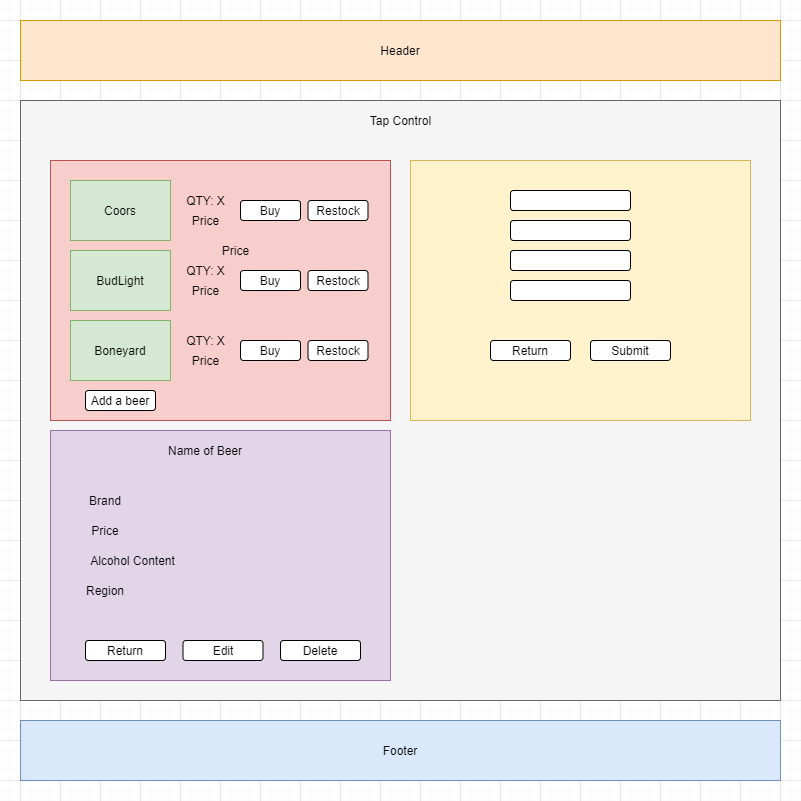

The diagram above was exported from draw.io. Its source (the exported page's mxGraphModel, read from the mxfile embedded in the PNG):
<mxGraphModel dx="1422" dy="1862" grid="1" gridSize="10" guides="1" tooltips="1" connect="1" arrows="1" fold="1" page="1" pageScale="1" pageWidth="850" pageHeight="1100" math="0" shadow="0">
  <root>
    <mxCell id="0" />
    <mxCell id="1" parent="0" />
    <mxCell id="mAlOYJrjMZ59YuMHCey5-2" value="Header" style="rounded=0;whiteSpace=wrap;html=1;fillColor=#ffe6cc;strokeColor=#d79b00;" vertex="1" parent="1">
      <mxGeometry x="40" y="-1080" width="760" height="60" as="geometry" />
    </mxCell>
    <mxCell id="mAlOYJrjMZ59YuMHCey5-3" value="" style="rounded=0;whiteSpace=wrap;html=1;fillColor=#f5f5f5;strokeColor=#666666;fontColor=#333333;" vertex="1" parent="1">
      <mxGeometry x="40" y="-1000" width="760" height="600" as="geometry" />
    </mxCell>
    <mxCell id="mAlOYJrjMZ59YuMHCey5-4" value="Tap Control" style="text;html=1;strokeColor=none;fillColor=none;align=center;verticalAlign=middle;whiteSpace=wrap;rounded=0;" vertex="1" parent="1">
      <mxGeometry x="387.5" y="-990" width="65" height="20" as="geometry" />
    </mxCell>
    <mxCell id="mAlOYJrjMZ59YuMHCey5-5" style="edgeStyle=orthogonalEdgeStyle;rounded=0;orthogonalLoop=1;jettySize=auto;html=1;exitX=0.5;exitY=1;exitDx=0;exitDy=0;" edge="1" parent="1" source="mAlOYJrjMZ59YuMHCey5-4" target="mAlOYJrjMZ59YuMHCey5-4">
      <mxGeometry relative="1" as="geometry" />
    </mxCell>
    <mxCell id="mAlOYJrjMZ59YuMHCey5-6" value="" style="rounded=0;whiteSpace=wrap;html=1;fillColor=#f8cecc;strokeColor=#b85450;" vertex="1" parent="1">
      <mxGeometry x="70" y="-940" width="340" height="260" as="geometry" />
    </mxCell>
    <mxCell id="mAlOYJrjMZ59YuMHCey5-7" value="" style="rounded=0;whiteSpace=wrap;html=1;fillColor=#fff2cc;strokeColor=#d6b656;" vertex="1" parent="1">
      <mxGeometry x="430" y="-940" width="340" height="260" as="geometry" />
    </mxCell>
    <mxCell id="mAlOYJrjMZ59YuMHCey5-8" value="Footer" style="rounded=0;whiteSpace=wrap;html=1;fillColor=#dae8fc;strokeColor=#6c8ebf;" vertex="1" parent="1">
      <mxGeometry x="40" y="-380" width="760" height="60" as="geometry" />
    </mxCell>
    <mxCell id="mAlOYJrjMZ59YuMHCey5-9" value="Coors" style="rounded=0;whiteSpace=wrap;html=1;fillColor=#d5e8d4;strokeColor=#82b366;" vertex="1" parent="1">
      <mxGeometry x="90" y="-920" width="100" height="60" as="geometry" />
    </mxCell>
    <mxCell id="mAlOYJrjMZ59YuMHCey5-11" value="Boneyard" style="rounded=0;whiteSpace=wrap;html=1;fillColor=#d5e8d4;strokeColor=#82b366;" vertex="1" parent="1">
      <mxGeometry x="90" y="-780" width="100" height="60" as="geometry" />
    </mxCell>
    <mxCell id="mAlOYJrjMZ59YuMHCey5-12" value="BudLight" style="rounded=0;whiteSpace=wrap;html=1;fillColor=#d5e8d4;strokeColor=#82b366;" vertex="1" parent="1">
      <mxGeometry x="90" y="-850" width="100" height="60" as="geometry" />
    </mxCell>
    <mxCell id="mAlOYJrjMZ59YuMHCey5-24" value="Add a beer" style="rounded=1;whiteSpace=wrap;html=1;" vertex="1" parent="1">
      <mxGeometry x="105" y="-710" width="70" height="20" as="geometry" />
    </mxCell>
    <mxCell id="mAlOYJrjMZ59YuMHCey5-25" value="" style="rounded=1;whiteSpace=wrap;html=1;" vertex="1" parent="1">
      <mxGeometry x="530" y="-910" width="120" height="20" as="geometry" />
    </mxCell>
    <mxCell id="mAlOYJrjMZ59YuMHCey5-26" value="" style="rounded=1;whiteSpace=wrap;html=1;" vertex="1" parent="1">
      <mxGeometry x="530" y="-850" width="120" height="20" as="geometry" />
    </mxCell>
    <mxCell id="mAlOYJrjMZ59YuMHCey5-27" value="" style="rounded=1;whiteSpace=wrap;html=1;" vertex="1" parent="1">
      <mxGeometry x="530" y="-880" width="120" height="20" as="geometry" />
    </mxCell>
    <mxCell id="mAlOYJrjMZ59YuMHCey5-28" value="" style="rounded=1;whiteSpace=wrap;html=1;" vertex="1" parent="1">
      <mxGeometry x="530" y="-820" width="120" height="20" as="geometry" />
    </mxCell>
    <mxCell id="mAlOYJrjMZ59YuMHCey5-29" value="Submit" style="rounded=1;whiteSpace=wrap;html=1;" vertex="1" parent="1">
      <mxGeometry x="610" y="-760" width="80" height="20" as="geometry" />
    </mxCell>
    <mxCell id="mAlOYJrjMZ59YuMHCey5-30" value="Return" style="rounded=1;whiteSpace=wrap;html=1;" vertex="1" parent="1">
      <mxGeometry x="510" y="-760" width="80" height="20" as="geometry" />
    </mxCell>
    <mxCell id="mAlOYJrjMZ59YuMHCey5-33" value="" style="rounded=0;whiteSpace=wrap;html=1;fillColor=#e1d5e7;strokeColor=#9673a6;" vertex="1" parent="1">
      <mxGeometry x="70" y="-670" width="340" height="250" as="geometry" />
    </mxCell>
    <mxCell id="mAlOYJrjMZ59YuMHCey5-34" value="Name of Beer" style="text;html=1;strokeColor=none;fillColor=none;align=center;verticalAlign=middle;whiteSpace=wrap;rounded=0;" vertex="1" parent="1">
      <mxGeometry x="180" y="-660" width="90" height="20" as="geometry" />
    </mxCell>
    <mxCell id="mAlOYJrjMZ59YuMHCey5-35" value="Buy" style="rounded=1;whiteSpace=wrap;html=1;" vertex="1" parent="1">
      <mxGeometry x="260" y="-900" width="60" height="20" as="geometry" />
    </mxCell>
    <mxCell id="mAlOYJrjMZ59YuMHCey5-36" value="QTY: X" style="text;html=1;strokeColor=none;fillColor=none;align=center;verticalAlign=middle;whiteSpace=wrap;rounded=0;" vertex="1" parent="1">
      <mxGeometry x="197.5" y="-770" width="55" height="20" as="geometry" />
    </mxCell>
    <mxCell id="mAlOYJrjMZ59YuMHCey5-39" value="QTY: X" style="text;html=1;strokeColor=none;fillColor=none;align=center;verticalAlign=middle;whiteSpace=wrap;rounded=0;" vertex="1" parent="1">
      <mxGeometry x="197.5" y="-910" width="55" height="20" as="geometry" />
    </mxCell>
    <mxCell id="mAlOYJrjMZ59YuMHCey5-40" value="QTY: X" style="text;html=1;strokeColor=none;fillColor=none;align=center;verticalAlign=middle;whiteSpace=wrap;rounded=0;" vertex="1" parent="1">
      <mxGeometry x="197.5" y="-840" width="55" height="20" as="geometry" />
    </mxCell>
    <mxCell id="mAlOYJrjMZ59YuMHCey5-41" value="Buy" style="rounded=1;whiteSpace=wrap;html=1;" vertex="1" parent="1">
      <mxGeometry x="260" y="-830" width="60" height="20" as="geometry" />
    </mxCell>
    <mxCell id="mAlOYJrjMZ59YuMHCey5-42" value="Buy" style="rounded=1;whiteSpace=wrap;html=1;" vertex="1" parent="1">
      <mxGeometry x="260" y="-760" width="60" height="20" as="geometry" />
    </mxCell>
    <mxCell id="mAlOYJrjMZ59YuMHCey5-43" value="Restock" style="rounded=1;whiteSpace=wrap;html=1;" vertex="1" parent="1">
      <mxGeometry x="327.5" y="-900" width="60" height="20" as="geometry" />
    </mxCell>
    <mxCell id="mAlOYJrjMZ59YuMHCey5-46" value="Restock" style="rounded=1;whiteSpace=wrap;html=1;" vertex="1" parent="1">
      <mxGeometry x="327.5" y="-760" width="60" height="20" as="geometry" />
    </mxCell>
    <mxCell id="mAlOYJrjMZ59YuMHCey5-47" value="Restock" style="rounded=1;whiteSpace=wrap;html=1;" vertex="1" parent="1">
      <mxGeometry x="327.5" y="-830" width="60" height="20" as="geometry" />
    </mxCell>
    <mxCell id="mAlOYJrjMZ59YuMHCey5-48" value="Brand" style="text;html=1;strokeColor=none;fillColor=none;align=center;verticalAlign=middle;whiteSpace=wrap;rounded=0;" vertex="1" parent="1">
      <mxGeometry x="105" y="-610" width="40" height="20" as="geometry" />
    </mxCell>
    <mxCell id="mAlOYJrjMZ59YuMHCey5-49" value="Price" style="text;html=1;strokeColor=none;fillColor=none;align=center;verticalAlign=middle;whiteSpace=wrap;rounded=0;" vertex="1" parent="1">
      <mxGeometry x="105" y="-580" width="40" height="20" as="geometry" />
    </mxCell>
    <mxCell id="mAlOYJrjMZ59YuMHCey5-50" value="Alcohol Content" style="text;html=1;strokeColor=none;fillColor=none;align=center;verticalAlign=middle;whiteSpace=wrap;rounded=0;" vertex="1" parent="1">
      <mxGeometry x="105" y="-550" width="95" height="20" as="geometry" />
    </mxCell>
    <mxCell id="mAlOYJrjMZ59YuMHCey5-51" value="Region" style="text;html=1;strokeColor=none;fillColor=none;align=center;verticalAlign=middle;whiteSpace=wrap;rounded=0;" vertex="1" parent="1">
      <mxGeometry x="105" y="-520" width="40" height="20" as="geometry" />
    </mxCell>
    <mxCell id="mAlOYJrjMZ59YuMHCey5-52" value="Price&lt;span style=&quot;color: rgba(0 , 0 , 0 , 0) ; font-family: monospace ; font-size: 0px&quot;&gt;%3CmxGraphModel%3E%3Croot%3E%3CmxCell%20id%3D%220%22%2F%3E%3CmxCell%20id%3D%221%22%20parent%3D%220%22%2F%3E%3CmxCell%20id%3D%222%22%20value%3D%22QTY%3A%20X%22%20style%3D%22text%3Bhtml%3D1%3BstrokeColor%3Dnone%3BfillColor%3Dnone%3Balign%3Dcenter%3BverticalAlign%3Dmiddle%3BwhiteSpace%3Dwrap%3Brounded%3D0%3B%22%20vertex%3D%221%22%20parent%3D%221%22%3E%3CmxGeometry%20x%3D%22197.5%22%20y%3D%22-900%22%20width%3D%2255%22%20height%3D%2220%22%20as%3D%22geometry%22%2F%3E%3C%2FmxCell%3E%3C%2Froot%3E%3C%2FmxGraphModel%3E&lt;/span&gt;&lt;span style=&quot;color: rgba(0 , 0 , 0 , 0) ; font-family: monospace ; font-size: 0px&quot;&gt;%3CmxGraphModel%3E%3Croot%3E%3CmxCell%20id%3D%220%22%2F%3E%3CmxCell%20id%3D%221%22%20parent%3D%220%22%2F%3E%3CmxCell%20id%3D%222%22%20value%3D%22QTY%3A%20X%22%20style%3D%22text%3Bhtml%3D1%3BstrokeColor%3Dnone%3BfillColor%3Dnone%3Balign%3Dcenter%3BverticalAlign%3Dmiddle%3BwhiteSpace%3Dwrap%3Brounded%3D0%3B%22%20vertex%3D%221%22%20parent%3D%221%22%3E%3CmxGeometry%20x%3D%22197.5%22%20y%3D%22-900%22%20width%3D%2255%22%20height%3D%2220%22%20as%3D%22geometry%22%2F%3E%3C%2FmxCell%3E%3C%2Froot%3E%3C%2FmxGraphModel%3E&lt;/span&gt;" style="text;html=1;strokeColor=none;fillColor=none;align=center;verticalAlign=middle;whiteSpace=wrap;rounded=0;" vertex="1" parent="1">
      <mxGeometry x="197.5" y="-890" width="55" height="20" as="geometry" />
    </mxCell>
    <mxCell id="mAlOYJrjMZ59YuMHCey5-54" value="Price&lt;span style=&quot;color: rgba(0 , 0 , 0 , 0) ; font-family: monospace ; font-size: 0px&quot;&gt;%3CmxGraphModel%3E%3Croot%3E%3CmxCell%20id%3D%220%22%2F%3E%3CmxCell%20id%3D%221%22%20parent%3D%220%22%2F%3E%3CmxCell%20id%3D%222%22%20value%3D%22QTY%3A%20X%22%20style%3D%22text%3Bhtml%3D1%3BstrokeColor%3Dnone%3BfillColor%3Dnone%3Balign%3Dcenter%3BverticalAlign%3Dmiddle%3BwhiteSpace%3Dwrap%3Brounded%3D0%3B%22%20vertex%3D%221%22%20parent%3D%221%22%3E%3CmxGeometry%20x%3D%22197.5%22%20y%3D%22-900%22%20width%3D%2255%22%20height%3D%2220%22%20as%3D%22geometry%22%2F%3E%3C%2FmxCell%3E%3C%2Froot%3E%3C%2FmxGraphModel%3E&lt;/span&gt;&lt;span style=&quot;color: rgba(0 , 0 , 0 , 0) ; font-family: monospace ; font-size: 0px&quot;&gt;%3CmxGraphModel%3E%3Croot%3E%3CmxCell%20id%3D%220%22%2F%3E%3CmxCell%20id%3D%221%22%20parent%3D%220%22%2F%3E%3CmxCell%20id%3D%222%22%20value%3D%22QTY%3A%20X%22%20style%3D%22text%3Bhtml%3D1%3BstrokeColor%3Dnone%3BfillColor%3Dnone%3Balign%3Dcenter%3BverticalAlign%3Dmiddle%3BwhiteSpace%3Dwrap%3Brounded%3D0%3B%22%20vertex%3D%221%22%20parent%3D%221%22%3E%3CmxGeometry%20x%3D%22197.5%22%20y%3D%22-900%22%20width%3D%2255%22%20height%3D%2220%22%20as%3D%22geometry%22%2F%3E%3C%2FmxCell%3E%3C%2Froot%3E%3C%2FmxGraphModel%3E&lt;/span&gt;" style="text;html=1;strokeColor=none;fillColor=none;align=center;verticalAlign=middle;whiteSpace=wrap;rounded=0;" vertex="1" parent="1">
      <mxGeometry x="197.5" y="-750" width="55" height="20" as="geometry" />
    </mxCell>
    <mxCell id="mAlOYJrjMZ59YuMHCey5-55" value="Price&lt;span style=&quot;color: rgba(0 , 0 , 0 , 0) ; font-family: monospace ; font-size: 0px&quot;&gt;%3CmxGraphModel%3E%3Croot%3E%3CmxCell%20id%3D%220%22%2F%3E%3CmxCell%20id%3D%221%22%20parent%3D%220%22%2F%3E%3CmxCell%20id%3D%222%22%20value%3D%22QTY%3A%20X%22%20style%3D%22text%3Bhtml%3D1%3BstrokeColor%3Dnone%3BfillColor%3Dnone%3Balign%3Dcenter%3BverticalAlign%3Dmiddle%3BwhiteSpace%3Dwrap%3Brounded%3D0%3B%22%20vertex%3D%221%22%20parent%3D%221%22%3E%3CmxGeometry%20x%3D%22197.5%22%20y%3D%22-900%22%20width%3D%2255%22%20height%3D%2220%22%20as%3D%22geometry%22%2F%3E%3C%2FmxCell%3E%3C%2Froot%3E%3C%2FmxGraphModel%3E&lt;/span&gt;&lt;span style=&quot;color: rgba(0 , 0 , 0 , 0) ; font-family: monospace ; font-size: 0px&quot;&gt;%3CmxGraphModel%3E%3Croot%3E%3CmxCell%20id%3D%220%22%2F%3E%3CmxCell%20id%3D%221%22%20parent%3D%220%22%2F%3E%3CmxCell%20id%3D%222%22%20value%3D%22QTY%3A%20X%22%20style%3D%22text%3Bhtml%3D1%3BstrokeColor%3Dnone%3BfillColor%3Dnone%3Balign%3Dcenter%3BverticalAlign%3Dmiddle%3BwhiteSpace%3Dwrap%3Brounded%3D0%3B%22%20vertex%3D%221%22%20parent%3D%221%22%3E%3CmxGeometry%20x%3D%22197.5%22%20y%3D%22-900%22%20width%3D%2255%22%20height%3D%2220%22%20as%3D%22geometry%22%2F%3E%3C%2FmxCell%3E%3C%2Froot%3E%3C%2FmxGraphModel%3E&lt;/span&gt;" style="text;html=1;strokeColor=none;fillColor=none;align=center;verticalAlign=middle;whiteSpace=wrap;rounded=0;" vertex="1" parent="1">
      <mxGeometry x="197.5" y="-820" width="55" height="20" as="geometry" />
    </mxCell>
    <mxCell id="mAlOYJrjMZ59YuMHCey5-57" value="Edit" style="rounded=1;whiteSpace=wrap;html=1;" vertex="1" parent="1">
      <mxGeometry x="202.5" y="-460" width="80" height="20" as="geometry" />
    </mxCell>
    <mxCell id="mAlOYJrjMZ59YuMHCey5-58" value="Price&lt;span style=&quot;color: rgba(0 , 0 , 0 , 0) ; font-family: monospace ; font-size: 0px&quot;&gt;%3CmxGraphModel%3E%3Croot%3E%3CmxCell%20id%3D%220%22%2F%3E%3CmxCell%20id%3D%221%22%20parent%3D%220%22%2F%3E%3CmxCell%20id%3D%222%22%20value%3D%22QTY%3A%20X%22%20style%3D%22text%3Bhtml%3D1%3BstrokeColor%3Dnone%3BfillColor%3Dnone%3Balign%3Dcenter%3BverticalAlign%3Dmiddle%3BwhiteSpace%3Dwrap%3Brounded%3D0%3B%22%20vertex%3D%221%22%20parent%3D%221%22%3E%3CmxGeometry%20x%3D%22197.5%22%20y%3D%22-900%22%20width%3D%2255%22%20height%3D%2220%22%20as%3D%22geometry%22%2F%3E%3C%2FmxCell%3E%3C%2Froot%3E%3C%2FmxGraphModel%3E&lt;/span&gt;&lt;span style=&quot;color: rgba(0 , 0 , 0 , 0) ; font-family: monospace ; font-size: 0px&quot;&gt;%3CmxGraphModel%3E%3Croot%3E%3CmxCell%20id%3D%220%22%2F%3E%3CmxCell%20id%3D%221%22%20parent%3D%220%22%2F%3E%3CmxCell%20id%3D%222%22%20value%3D%22QTY%3A%20X%22%20style%3D%22text%3Bhtml%3D1%3BstrokeColor%3Dnone%3BfillColor%3Dnone%3Balign%3Dcenter%3BverticalAlign%3Dmiddle%3BwhiteSpace%3Dwrap%3Brounded%3D0%3B%22%20vertex%3D%221%22%20parent%3D%221%22%3E%3CmxGeometry%20x%3D%22197.5%22%20y%3D%22-900%22%20width%3D%2255%22%20height%3D%2220%22%20as%3D%22geometry%22%2F%3E%3C%2FmxCell%3E%3C%2Froot%3E%3C%2FmxGraphModel%3E&lt;/span&gt;" style="text;html=1;strokeColor=none;fillColor=none;align=center;verticalAlign=middle;whiteSpace=wrap;rounded=0;" vertex="1" parent="1">
      <mxGeometry x="227.5" y="-860" width="55" height="20" as="geometry" />
    </mxCell>
    <mxCell id="mAlOYJrjMZ59YuMHCey5-59" value="Return&lt;span style=&quot;color: rgba(0 , 0 , 0 , 0) ; font-family: monospace ; font-size: 0px&quot;&gt;%3CmxGraphModel%3E%3Croot%3E%3CmxCell%20id%3D%220%22%2F%3E%3CmxCell%20id%3D%221%22%20parent%3D%220%22%2F%3E%3CmxCell%20id%3D%222%22%20value%3D%22Price%26lt%3Bspan%20style%3D%26quot%3Bcolor%3A%20rgba(0%20%2C%200%20%2C%200%20%2C%200)%20%3B%20font-family%3A%20monospace%20%3B%20font-size%3A%200px%26quot%3B%26gt%3B%253CmxGraphModel%253E%253Croot%253E%253CmxCell%2520id%253D%25220%2522%252F%253E%253CmxCell%2520id%253D%25221%2522%2520parent%253D%25220%2522%252F%253E%253CmxCell%2520id%253D%25222%2522%2520value%253D%2522QTY%253A%2520X%2522%2520style%253D%2522text%253Bhtml%253D1%253BstrokeColor%253Dnone%253BfillColor%253Dnone%253Balign%253Dcenter%253BverticalAlign%253Dmiddle%253BwhiteSpace%253Dwrap%253Brounded%253D0%253B%2522%2520vertex%253D%25221%2522%2520parent%253D%25221%2522%253E%253CmxGeometry%2520x%253D%2522197.5%2522%2520y%253D%2522-900%2522%2520width%253D%252255%2522%2520height%253D%252220%2522%2520as%253D%2522geometry%2522%252F%253E%253C%252FmxCell%253E%253C%252Froot%253E%253C%252FmxGraphModel%253E%26lt%3B%2Fspan%26gt%3B%26lt%3Bspan%20style%3D%26quot%3Bcolor%3A%20rgba(0%20%2C%200%20%2C%200%20%2C%200)%20%3B%20font-family%3A%20monospace%20%3B%20font-size%3A%200px%26quot%3B%26gt%3B%253CmxGraphModel%253E%253Croot%253E%253CmxCell%2520id%253D%25220%2522%252F%253E%253CmxCell%2520id%253D%25221%2522%2520parent%253D%25220%2522%252F%253E%253CmxCell%2520id%253D%25222%2522%2520value%253D%2522QTY%253A%2520X%2522%2520style%253D%2522text%253Bhtml%253D1%253BstrokeColor%253Dnone%253BfillColor%253Dnone%253Balign%253Dcenter%253BverticalAlign%253Dmiddle%253BwhiteSpace%253Dwrap%253Brounded%253D0%253B%2522%2520vertex%253D%25221%2522%2520parent%253D%25221%2522%253E%253CmxGeometry%2520x%253D%2522197.5%2522%2520y%253D%2522-900%2522%2520width%253D%252255%2522%2520height%253D%252220%2522%2520as%253D%2522geometry%2522%252F%253E%253C%252FmxCell%253E%253C%252Froot%253E%253C%252FmxGraphModel%253E%26lt%3B%2Fspan%26gt%3B%22%20style%3D%22text%3Bhtml%3D1%3BstrokeColor%3Dnone%3BfillColor%3Dnone%3Balign%3Dcenter%3BverticalAlign%3Dmiddle%3BwhiteSpace%3Dwrap%3Brounded%3D0%3B%22%20vertex%3D%221%22%20parent%3D%221%22%3E%3CmxGeometry%20x%3D%22197.5%22%20y%3D%22-890%22%20width%3D%2255%22%20height%3D%2220%22%20as%3D%22geometry%22%2F%3E%3C%2FmxCell%3E%3C%2Froot%3E%3C%2FmxGraphModel%3E&lt;/span&gt;" style="rounded=1;whiteSpace=wrap;html=1;" vertex="1" parent="1">
      <mxGeometry x="105" y="-460" width="80" height="20" as="geometry" />
    </mxCell>
    <mxCell id="mAlOYJrjMZ59YuMHCey5-60" value="Delete" style="rounded=1;whiteSpace=wrap;html=1;" vertex="1" parent="1">
      <mxGeometry x="300" y="-460" width="80" height="20" as="geometry" />
    </mxCell>
  </root>
</mxGraphModel>